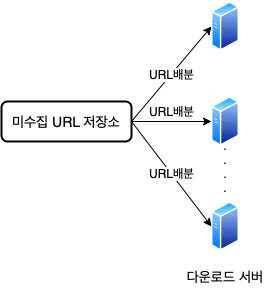

The diagram above was exported from draw.io. Its source (the exported page's mxGraphModel, read from the mxfile embedded in the PNG):
<mxGraphModel dx="830" dy="648" grid="1" gridSize="10" guides="1" tooltips="1" connect="1" arrows="1" fold="1" page="1" pageScale="1" pageWidth="1169" pageHeight="827" math="0" shadow="0">
  <root>
    <mxCell id="0" />
    <mxCell id="1" parent="0" />
    <mxCell id="LGH6lgWFzTF6GmbAfx6R-1" value="미수집 URL 저장소" style="rounded=1;whiteSpace=wrap;html=1;strokeWidth=2;fontSize=14;" vertex="1" parent="1">
      <mxGeometry x="150" y="210" width="130" height="40" as="geometry" />
    </mxCell>
    <mxCell id="LGH6lgWFzTF6GmbAfx6R-6" value="" style="aspect=fixed;perimeter=ellipsePerimeter;html=1;align=center;shadow=0;dashed=0;spacingTop=3;image;image=img/lib/active_directory/generic_server.svg;fontSize=14;strokeWidth=2;" vertex="1" parent="1">
      <mxGeometry x="360" y="205" width="28.000000000000004" height="50" as="geometry" />
    </mxCell>
    <mxCell id="LGH6lgWFzTF6GmbAfx6R-7" value="URL배분" style="edgeStyle=orthogonalEdgeStyle;rounded=0;orthogonalLoop=1;jettySize=auto;html=1;fontSize=12;labelPosition=center;verticalLabelPosition=top;align=center;verticalAlign=bottom;" edge="1" parent="1" source="LGH6lgWFzTF6GmbAfx6R-1" target="LGH6lgWFzTF6GmbAfx6R-6">
      <mxGeometry relative="1" as="geometry" />
    </mxCell>
    <mxCell id="LGH6lgWFzTF6GmbAfx6R-10" value="" style="aspect=fixed;perimeter=ellipsePerimeter;html=1;align=center;shadow=0;dashed=0;spacingTop=3;image;image=img/lib/active_directory/generic_server.svg;fontSize=14;strokeWidth=2;" vertex="1" parent="1">
      <mxGeometry x="360" y="110" width="28.000000000000004" height="50" as="geometry" />
    </mxCell>
    <mxCell id="LGH6lgWFzTF6GmbAfx6R-11" value="" style="aspect=fixed;perimeter=ellipsePerimeter;html=1;align=center;shadow=0;dashed=0;spacingTop=3;image;image=img/lib/active_directory/generic_server.svg;fontSize=14;strokeWidth=2;" vertex="1" parent="1">
      <mxGeometry x="360" y="310" width="28.000000000000004" height="50" as="geometry" />
    </mxCell>
    <mxCell id="LGH6lgWFzTF6GmbAfx6R-12" value="URL배분" style="endArrow=classic;html=1;rounded=0;fontSize=12;exitX=1;exitY=0.5;exitDx=0;exitDy=0;entryX=0;entryY=0.5;entryDx=0;entryDy=0;" edge="1" parent="1" source="LGH6lgWFzTF6GmbAfx6R-1" target="LGH6lgWFzTF6GmbAfx6R-10">
      <mxGeometry width="50" height="50" relative="1" as="geometry">
        <mxPoint x="400" y="300" as="sourcePoint" />
        <mxPoint x="450" y="250" as="targetPoint" />
      </mxGeometry>
    </mxCell>
    <mxCell id="LGH6lgWFzTF6GmbAfx6R-13" value="URL배분" style="endArrow=classic;html=1;rounded=0;fontSize=12;exitX=1;exitY=0.5;exitDx=0;exitDy=0;entryX=0;entryY=0.5;entryDx=0;entryDy=0;" edge="1" parent="1" source="LGH6lgWFzTF6GmbAfx6R-1" target="LGH6lgWFzTF6GmbAfx6R-11">
      <mxGeometry width="50" height="50" relative="1" as="geometry">
        <mxPoint x="400" y="300" as="sourcePoint" />
        <mxPoint x="450" y="250" as="targetPoint" />
      </mxGeometry>
    </mxCell>
    <mxCell id="LGH6lgWFzTF6GmbAfx6R-14" value=".&lt;br&gt;.&lt;br&gt;.&lt;br&gt;." style="text;html=1;strokeColor=none;fillColor=none;align=center;verticalAlign=middle;whiteSpace=wrap;rounded=0;fontSize=12;" vertex="1" parent="1">
      <mxGeometry x="344" y="260" width="60" height="30" as="geometry" />
    </mxCell>
    <mxCell id="LGH6lgWFzTF6GmbAfx6R-15" value="다운로드 서버" style="text;html=1;strokeColor=none;fillColor=none;align=center;verticalAlign=middle;whiteSpace=wrap;rounded=0;fontSize=14;" vertex="1" parent="1">
      <mxGeometry x="331" y="370" width="86" height="30" as="geometry" />
    </mxCell>
  </root>
</mxGraphModel>